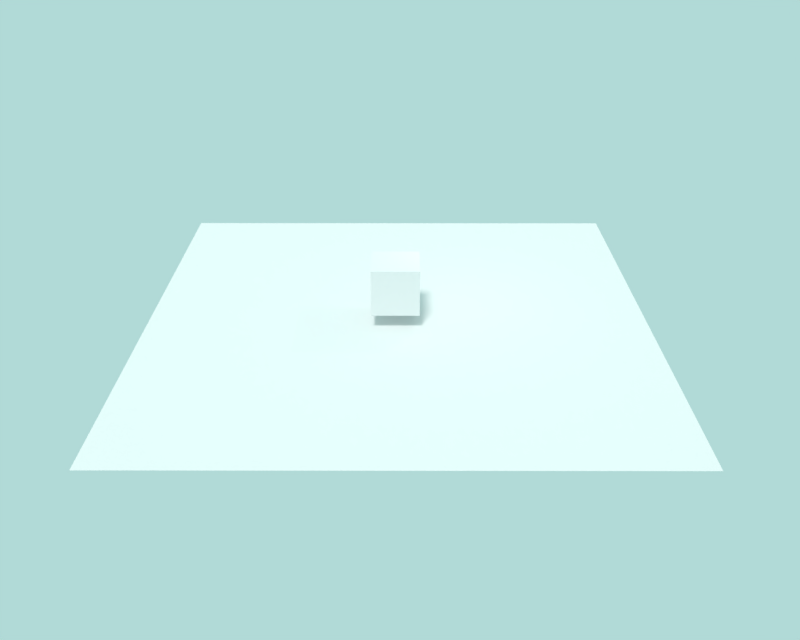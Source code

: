 # Source: main.blend  (saved by Blender 2.78.1; exported with 4.5.12 LTS)
import bpy
from mathutils import Matrix  # noqa: F401  (used for matrix-valued properties, if any)

bpy.ops.wm.read_factory_settings(use_empty=True)
scene = bpy.context.scene
scene.name = 'Scene'

# ---- collections
col_collection_1 = bpy.data.collections.new('Collection 1'); scene.collection.children.link(col_collection_1)
col_collection_2 = bpy.data.collections.new('Collection 2'); scene.collection.children.link(col_collection_2)

# ---- world
world_world = bpy.data.worlds.new('World'); scene.world = world_world
world_world.color = (0.439, 0.6982, 0.6783)
world_world.use_sun_shadow = False
world_world.sun_shadow_jitter_overblur = 0.0
world_world.cycles.sampling_method = 'MANUAL'

# ---- cameras
cam_camera = bpy.data.cameras.new('Camera')
cam_camera.lens = 35.0
cam_camera.sensor_width = 32.0
cam_camera.sensor_height = 18.0
cam_camera.ortho_scale = 7.314
cam_camera.dof.focus_distance = 0.0
cam_camera.dof.aperture_fstop = 128.0

# ---- lights
light_sun_002 = bpy.data.lights.new('Sun.002', 'SUN')
light_sun_002.transmission_factor = 0.0
light_sun_002.cutoff_distance = 20.0
light_sun_002.angle = 0.1993
light_sun_002.energy = 1.0
light_sun_002.shadow_buffer_clip_start = 0.5
light_sun_002.shadow_soft_size = 0.1
light_sun_002.shadow_cascade_max_distance = 1000.0
light_lamp = bpy.data.lights.new('Lamp', 'POINT')
light_lamp.transmission_factor = 0.0
light_lamp.cutoff_distance = 30.0
light_lamp.energy = 100.0
light_lamp.shadow_buffer_clip_start = 1.001
light_lamp.shadow_soft_size = 0.1
light_lamp.shadow_maximum_resolution = 0.006
light_lamp.use_absolute_resolution = True
light_sun = bpy.data.lights.new('Sun', 'SUN')
light_sun.transmission_factor = 0.0
light_sun.cutoff_distance = 100.0
light_sun.angle = 0.1993
light_sun.energy = 1.0
light_sun.shadow_buffer_clip_start = 0.5
light_sun.shadow_soft_size = 0.1
light_sun.shadow_cascade_max_distance = 1000.0

# ---- meshes
me_cube = bpy.data.meshes.new('Cube')
me_cube.from_pydata([(1.0, 1.0, -1.0), (1.0, -1.0, -1.0), (-1.0, -1.0, -1.0), (-1.0, 1.0, -1.0), (1.0, 1.0, 1.0), (1.0, -1.0, 1.0), (-1.0, -1.0, 1.0), (-1.0, 1.0, 1.0)], [], [(0, 1, 2, 3), (4, 7, 6, 5), (0, 4, 5, 1), (1, 5, 6, 2), (2, 6, 7, 3), (4, 0, 3, 7)])
me_cube.use_remesh_preserve_volume = False
me_cube.use_remesh_preserve_attributes = False
me_cube.use_mirror_vertex_groups = False
me_cube.update()
me_plane_002 = bpy.data.meshes.new('Plane.002')
me_plane_002.from_pydata([(-1.0, -1.0, 0.0), (1.0, -1.0, 0.0), (-1.0, 1.0, 0.0), (1.0, 1.0, 0.0)], [], [(0, 1, 3, 2)])
me_plane_002.use_remesh_preserve_volume = False
me_plane_002.use_remesh_preserve_attributes = False
me_plane_002.use_mirror_vertex_groups = False
me_plane_002.update()

# ---- objects
ob_staticsun = bpy.data.objects.new('StaticSun', light_sun_002)
ob_loop = bpy.data.objects.new('__LOOP__', None)
ob_cube = bpy.data.objects.new('Cube', me_cube)
ob_camera = bpy.data.objects.new('Camera', cam_camera)
ob_lamp = bpy.data.objects.new('Lamp', light_lamp)
ob_plane = bpy.data.objects.new('Plane', me_plane_002)
ob_sun = bpy.data.objects.new('Sun', light_sun)

# ---- transforms, parenting, visibility, modifiers, constraints
ob_staticsun.location = (0.0, -4.202, 12.65)
ob_staticsun.rotation_euler = (0.4733, -0.2804, 0.2413)
ob_staticsun.hide_viewport = True
ob_staticsun.lineart.crease_threshold = 0.0
ob_loop.location = (0.4702, -0.9212, 0.8669)
ob_loop.empty_image_offset = (0.0, 0.0)
ob_loop.hide_viewport = True
ob_loop.hide_select = True
ob_loop.lineart.crease_threshold = 0.0
ob_cube.location = (-0.07887, -0.1905, 1.668)
ob_cube.scale = (1.0, 1.0, 1.0)
ob_cube.lock_rotations_4d = False
ob_cube.empty_display_type = 'ARROWS'
ob_cube.color = (1.0, 0.5273, 0.4506, 1.0)
ob_cube.lineart.crease_threshold = 0.0
ob_camera.parent = ob_cube
ob_camera.location = (0.2527, -32.84, 16.02)
ob_camera.rotation_euler = (1.075, 8.39e-05, 0.002042)
ob_camera.lock_rotations_4d = False
ob_camera.empty_display_type = 'ARROWS'
ob_camera.color = (0.0, 0.0, 0.0, 0.0)
ob_camera.display_type = 'WIRE'
ob_camera.lineart.crease_threshold = 0.0
ob_lamp.location = (2.736, 1.005, 5.904)
ob_lamp.rotation_euler = (0.6503, 0.05522, 1.866)
ob_lamp.lock_rotations_4d = False
ob_lamp.empty_display_type = 'ARROWS'
ob_lamp.color = (0.0, 0.0, 0.0, 0.0)
ob_lamp.hide_viewport = True
ob_lamp.lineart.crease_threshold = 0.0
ob_plane.location = (0.0, 0.0, 0.0)
ob_plane.scale = (10.54, 10.54, 10.54)
ob_plane.lineart.crease_threshold = 0.0
ob_sun.location = (0.0, -15.08, 56.76)
ob_sun.rotation_euler = (0.4733, -0.2804, 0.2413)
ob_sun.hide_viewport = True
ob_sun.lineart.crease_threshold = 0.0

# ---- collection membership
col_collection_1.objects.link(ob_staticsun)
col_collection_1.objects.link(ob_loop)
col_collection_1.objects.link(ob_cube)
col_collection_1.objects.link(ob_camera)
col_collection_1.objects.link(ob_lamp)
col_collection_2.objects.link(ob_plane)
col_collection_2.objects.link(ob_sun)

# ---- scene / render settings (as saved in the file)
scene.camera = ob_camera
scene.frame_start = 1; scene.frame_end = 180; scene.frame_set(1)
scene.render.engine = 'BLENDER_EEVEE_NEXT'
scene.render.image_settings.file_format = 'FFMPEG'
scene.render.image_settings.color_mode = 'RGB'
scene.render.resolution_x = 360
scene.render.resolution_y = 288
scene.render.pixel_aspect_x = 12.0
scene.render.pixel_aspect_y = 11.0
scene.render.fps = 15
scene.render.dither_intensity = 0.0
scene.cycles.use_denoising = False
scene.cycles.samples = 128
scene.cycles.sampling_pattern = 'TABULATED_SOBOL'
scene.cycles.light_sampling_threshold = 0.0
scene.cycles.use_adaptive_sampling = False
scene.cycles.use_light_tree = False
scene.cycles.blur_glossy = 0.0
scene.cycles.sample_clamp_indirect = 0.0
scene.view_settings.view_transform = 'Standard'
bpy.context.view_layer.update()
